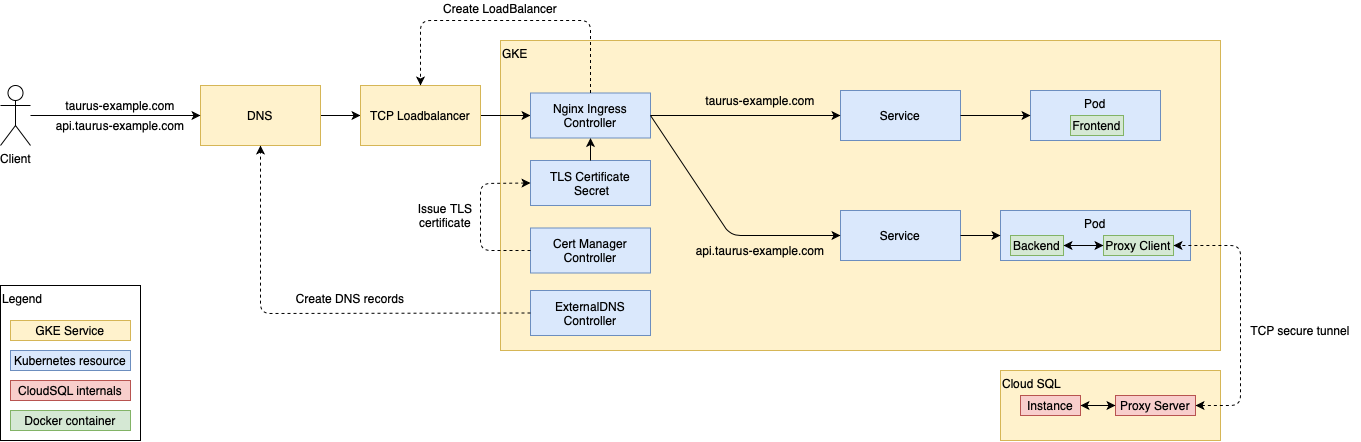

The diagram above was exported from draw.io. Its source (the exported page's mxGraphModel, read from the mxfile embedded in the PNG):
<mxGraphModel dx="2404" dy="983" grid="1" gridSize="10" guides="1" tooltips="1" connect="1" arrows="1" fold="1" page="1" pageScale="1" pageWidth="827" pageHeight="1169" math="0" shadow="0">
  <root>
    <mxCell id="0" />
    <mxCell id="1" parent="0" />
    <mxCell id="yNWdKhlgzs_vypr8lp3T-20" value="GKE" style="rounded=0;whiteSpace=wrap;html=1;align=left;verticalAlign=top;fillColor=#fff2cc;strokeColor=#d6b656;" parent="1" vertex="1">
      <mxGeometry x="460" y="120" width="720" height="310" as="geometry" />
    </mxCell>
    <mxCell id="yNWdKhlgzs_vypr8lp3T-14" value="Cloud SQL" style="rounded=0;whiteSpace=wrap;html=1;verticalAlign=top;align=left;fillColor=#fff2cc;strokeColor=#d6b656;" parent="1" vertex="1">
      <mxGeometry x="960" y="450" width="220" height="70" as="geometry" />
    </mxCell>
    <mxCell id="yNWdKhlgzs_vypr8lp3T-27" style="edgeStyle=orthogonalEdgeStyle;rounded=0;orthogonalLoop=1;jettySize=auto;html=1;entryX=0;entryY=0.5;entryDx=0;entryDy=0;startArrow=none;startFill=0;" parent="1" source="yNWdKhlgzs_vypr8lp3T-1" target="yNWdKhlgzs_vypr8lp3T-3" edge="1">
      <mxGeometry relative="1" as="geometry" />
    </mxCell>
    <mxCell id="yNWdKhlgzs_vypr8lp3T-1" value="DNS" style="rounded=0;whiteSpace=wrap;html=1;fillColor=#fff2cc;strokeColor=#d6b656;verticalAlign=middle;align=center;" parent="1" vertex="1">
      <mxGeometry x="160" y="165" width="120" height="60" as="geometry" />
    </mxCell>
    <mxCell id="yNWdKhlgzs_vypr8lp3T-28" style="edgeStyle=orthogonalEdgeStyle;rounded=0;orthogonalLoop=1;jettySize=auto;html=1;entryX=0;entryY=0.5;entryDx=0;entryDy=0;startArrow=none;startFill=0;" parent="1" source="yNWdKhlgzs_vypr8lp3T-2" target="yNWdKhlgzs_vypr8lp3T-1" edge="1">
      <mxGeometry relative="1" as="geometry" />
    </mxCell>
    <mxCell id="yNWdKhlgzs_vypr8lp3T-2" value="Client" style="shape=umlActor;verticalLabelPosition=bottom;verticalAlign=top;html=1;outlineConnect=0;" parent="1" vertex="1">
      <mxGeometry x="-40" y="165" width="30" height="60" as="geometry" />
    </mxCell>
    <mxCell id="yNWdKhlgzs_vypr8lp3T-25" style="edgeStyle=orthogonalEdgeStyle;rounded=0;orthogonalLoop=1;jettySize=auto;html=1;entryX=0;entryY=0.5;entryDx=0;entryDy=0;startArrow=none;startFill=0;" parent="1" source="yNWdKhlgzs_vypr8lp3T-3" target="yNWdKhlgzs_vypr8lp3T-4" edge="1">
      <mxGeometry relative="1" as="geometry" />
    </mxCell>
    <mxCell id="yNWdKhlgzs_vypr8lp3T-3" value="TCP Loadbalancer" style="rounded=0;whiteSpace=wrap;html=1;fillColor=#fff2cc;strokeColor=#d6b656;" parent="1" vertex="1">
      <mxGeometry x="320" y="165" width="120" height="60" as="geometry" />
    </mxCell>
    <mxCell id="yNWdKhlgzs_vypr8lp3T-4" value="Nginx Ingress Controller" style="rounded=0;whiteSpace=wrap;html=1;fillColor=#dae8fc;strokeColor=#6c8ebf;" parent="1" vertex="1">
      <mxGeometry x="490" y="172.5" width="120" height="45" as="geometry" />
    </mxCell>
    <mxCell id="yNWdKhlgzs_vypr8lp3T-5" value="Service" style="rounded=0;whiteSpace=wrap;html=1;fillColor=#dae8fc;strokeColor=#6c8ebf;" parent="1" vertex="1">
      <mxGeometry x="800" y="170" width="120" height="50" as="geometry" />
    </mxCell>
    <mxCell id="yNWdKhlgzs_vypr8lp3T-6" value="Pod" style="rounded=0;whiteSpace=wrap;html=1;verticalAlign=top;fillColor=#dae8fc;strokeColor=#6c8ebf;" parent="1" vertex="1">
      <mxGeometry x="990" y="170" width="130" height="50" as="geometry" />
    </mxCell>
    <mxCell id="yNWdKhlgzs_vypr8lp3T-7" value="Service" style="rounded=0;whiteSpace=wrap;html=1;fillColor=#dae8fc;strokeColor=#6c8ebf;" parent="1" vertex="1">
      <mxGeometry x="800" y="290" width="120" height="50" as="geometry" />
    </mxCell>
    <mxCell id="yNWdKhlgzs_vypr8lp3T-8" value="Pod" style="rounded=0;whiteSpace=wrap;html=1;verticalAlign=top;fillColor=#dae8fc;strokeColor=#6c8ebf;" parent="1" vertex="1">
      <mxGeometry x="960" y="290" width="190" height="50" as="geometry" />
    </mxCell>
    <mxCell id="yNWdKhlgzs_vypr8lp3T-9" value="Instance" style="rounded=0;whiteSpace=wrap;html=1;fillColor=#f8cecc;strokeColor=#b85450;" parent="1" vertex="1">
      <mxGeometry x="980" y="475" width="60" height="20" as="geometry" />
    </mxCell>
    <mxCell id="yNWdKhlgzs_vypr8lp3T-11" value="Proxy Client" style="rounded=0;whiteSpace=wrap;html=1;fillColor=#d5e8d4;strokeColor=#82b366;" parent="1" vertex="1">
      <mxGeometry x="1063" y="315" width="70" height="20" as="geometry" />
    </mxCell>
    <mxCell id="yNWdKhlgzs_vypr8lp3T-12" value="Backend" style="rounded=0;whiteSpace=wrap;html=1;fillColor=#d5e8d4;strokeColor=#82b366;" parent="1" vertex="1">
      <mxGeometry x="970" y="315" width="53" height="20" as="geometry" />
    </mxCell>
    <mxCell id="yNWdKhlgzs_vypr8lp3T-13" value="" style="endArrow=classic;html=1;entryX=0;entryY=0.5;entryDx=0;entryDy=0;exitX=1;exitY=0.5;exitDx=0;exitDy=0;startArrow=classic;startFill=1;" parent="1" source="yNWdKhlgzs_vypr8lp3T-12" target="yNWdKhlgzs_vypr8lp3T-11" edge="1">
      <mxGeometry width="50" height="50" relative="1" as="geometry">
        <mxPoint x="993" y="450" as="sourcePoint" />
        <mxPoint x="1043" y="400" as="targetPoint" />
      </mxGeometry>
    </mxCell>
    <mxCell id="yNWdKhlgzs_vypr8lp3T-10" value="Proxy Server" style="rounded=0;whiteSpace=wrap;html=1;fillColor=#f8cecc;strokeColor=#b85450;" parent="1" vertex="1">
      <mxGeometry x="1075" y="475" width="80" height="20" as="geometry" />
    </mxCell>
    <mxCell id="yNWdKhlgzs_vypr8lp3T-17" value="TCP secure tunnel" style="text;html=1;strokeColor=none;fillColor=none;align=center;verticalAlign=middle;whiteSpace=wrap;rounded=0;" parent="1" vertex="1">
      <mxGeometry x="1200" y="400" width="120" height="20" as="geometry" />
    </mxCell>
    <mxCell id="yNWdKhlgzs_vypr8lp3T-18" value="Frontend" style="rounded=0;whiteSpace=wrap;html=1;fillColor=#d5e8d4;strokeColor=#82b366;" parent="1" vertex="1">
      <mxGeometry x="1030" y="195" width="53" height="20" as="geometry" />
    </mxCell>
    <mxCell id="yNWdKhlgzs_vypr8lp3T-21" value="" style="endArrow=classic;html=1;entryX=0;entryY=0.5;entryDx=0;entryDy=0;exitX=1;exitY=0.5;exitDx=0;exitDy=0;" parent="1" source="yNWdKhlgzs_vypr8lp3T-4" target="yNWdKhlgzs_vypr8lp3T-5" edge="1">
      <mxGeometry width="50" height="50" relative="1" as="geometry">
        <mxPoint x="670" y="320" as="sourcePoint" />
        <mxPoint x="720" y="270" as="targetPoint" />
        <Array as="points">
          <mxPoint x="690" y="195" />
        </Array>
      </mxGeometry>
    </mxCell>
    <mxCell id="yNWdKhlgzs_vypr8lp3T-22" value="" style="endArrow=classic;html=1;entryX=0;entryY=0.5;entryDx=0;entryDy=0;exitX=1;exitY=0.5;exitDx=0;exitDy=0;" parent="1" target="yNWdKhlgzs_vypr8lp3T-7" edge="1" source="yNWdKhlgzs_vypr8lp3T-4">
      <mxGeometry width="50" height="50" relative="1" as="geometry">
        <mxPoint x="670" y="250" as="sourcePoint" />
        <mxPoint x="720" y="270" as="targetPoint" />
        <Array as="points">
          <mxPoint x="690" y="315" />
        </Array>
      </mxGeometry>
    </mxCell>
    <mxCell id="yNWdKhlgzs_vypr8lp3T-23" value="" style="endArrow=classic;html=1;entryX=0;entryY=0.5;entryDx=0;entryDy=0;exitX=1;exitY=0.5;exitDx=0;exitDy=0;" parent="1" source="yNWdKhlgzs_vypr8lp3T-5" target="yNWdKhlgzs_vypr8lp3T-6" edge="1">
      <mxGeometry width="50" height="50" relative="1" as="geometry">
        <mxPoint x="670" y="320" as="sourcePoint" />
        <mxPoint x="720" y="270" as="targetPoint" />
      </mxGeometry>
    </mxCell>
    <mxCell id="yNWdKhlgzs_vypr8lp3T-24" value="" style="endArrow=classic;html=1;entryX=0;entryY=0.5;entryDx=0;entryDy=0;exitX=1;exitY=0.5;exitDx=0;exitDy=0;" parent="1" source="yNWdKhlgzs_vypr8lp3T-7" target="yNWdKhlgzs_vypr8lp3T-8" edge="1">
      <mxGeometry width="50" height="50" relative="1" as="geometry">
        <mxPoint x="860" y="320" as="sourcePoint" />
        <mxPoint x="910" y="270" as="targetPoint" />
      </mxGeometry>
    </mxCell>
    <mxCell id="yNWdKhlgzs_vypr8lp3T-30" value="taurus-example.com" style="text;html=1;strokeColor=none;fillColor=none;align=center;verticalAlign=middle;whiteSpace=wrap;rounded=0;" parent="1" vertex="1">
      <mxGeometry x="660" y="170" width="120" height="20" as="geometry" />
    </mxCell>
    <mxCell id="yNWdKhlgzs_vypr8lp3T-31" value="api.taurus-example.com" style="text;html=1;strokeColor=none;fillColor=none;align=center;verticalAlign=middle;whiteSpace=wrap;rounded=0;" parent="1" vertex="1">
      <mxGeometry x="650" y="320" width="140" height="20" as="geometry" />
    </mxCell>
    <mxCell id="ct5R7zztu_gfLO90p8Yj-1" value="taurus-example.com" style="text;html=1;strokeColor=none;fillColor=none;align=center;verticalAlign=middle;whiteSpace=wrap;rounded=0;" vertex="1" parent="1">
      <mxGeometry x="20" y="175" width="120" height="20" as="geometry" />
    </mxCell>
    <mxCell id="ct5R7zztu_gfLO90p8Yj-2" value="api.taurus-example.com" style="text;html=1;strokeColor=none;fillColor=none;align=center;verticalAlign=middle;whiteSpace=wrap;rounded=0;" vertex="1" parent="1">
      <mxGeometry x="10" y="195" width="140" height="20" as="geometry" />
    </mxCell>
    <mxCell id="ct5R7zztu_gfLO90p8Yj-3" value="ExternalDNS Controller" style="rounded=0;whiteSpace=wrap;html=1;fillColor=#dae8fc;strokeColor=#6c8ebf;" vertex="1" parent="1">
      <mxGeometry x="490" y="370" width="120" height="45" as="geometry" />
    </mxCell>
    <mxCell id="ct5R7zztu_gfLO90p8Yj-4" value="Cert Manager Controller" style="rounded=0;whiteSpace=wrap;html=1;fillColor=#dae8fc;strokeColor=#6c8ebf;" vertex="1" parent="1">
      <mxGeometry x="490" y="307.5" width="120" height="45" as="geometry" />
    </mxCell>
    <mxCell id="ct5R7zztu_gfLO90p8Yj-5" value="" style="endArrow=classic;html=1;entryX=0.5;entryY=1;entryDx=0;entryDy=0;exitX=0;exitY=0.5;exitDx=0;exitDy=0;dashed=1;" edge="1" parent="1" source="ct5R7zztu_gfLO90p8Yj-3" target="yNWdKhlgzs_vypr8lp3T-1">
      <mxGeometry width="50" height="50" relative="1" as="geometry">
        <mxPoint x="490" y="320" as="sourcePoint" />
        <mxPoint x="540" y="270" as="targetPoint" />
        <Array as="points">
          <mxPoint x="220" y="393" />
        </Array>
      </mxGeometry>
    </mxCell>
    <mxCell id="ct5R7zztu_gfLO90p8Yj-6" value="Create DNS records" style="text;html=1;strokeColor=none;fillColor=none;align=center;verticalAlign=middle;whiteSpace=wrap;rounded=0;" vertex="1" parent="1">
      <mxGeometry x="250" y="370" width="120" height="15" as="geometry" />
    </mxCell>
    <mxCell id="ct5R7zztu_gfLO90p8Yj-7" value="" style="endArrow=classic;html=1;dashed=1;exitX=0.5;exitY=0;exitDx=0;exitDy=0;entryX=0.5;entryY=0;entryDx=0;entryDy=0;" edge="1" parent="1" source="yNWdKhlgzs_vypr8lp3T-4" target="yNWdKhlgzs_vypr8lp3T-3">
      <mxGeometry width="50" height="50" relative="1" as="geometry">
        <mxPoint x="400" y="280" as="sourcePoint" />
        <mxPoint x="370" y="80" as="targetPoint" />
        <Array as="points">
          <mxPoint x="550" y="100" />
          <mxPoint x="380" y="100" />
        </Array>
      </mxGeometry>
    </mxCell>
    <mxCell id="ct5R7zztu_gfLO90p8Yj-8" value="Create LoadBalancer" style="text;html=1;strokeColor=none;fillColor=none;align=center;verticalAlign=middle;whiteSpace=wrap;rounded=0;" vertex="1" parent="1">
      <mxGeometry x="400" y="80" width="120" height="15" as="geometry" />
    </mxCell>
    <mxCell id="ct5R7zztu_gfLO90p8Yj-10" value="Issue TLS certificate" style="text;html=1;strokeColor=none;fillColor=none;align=center;verticalAlign=middle;whiteSpace=wrap;rounded=0;" vertex="1" parent="1">
      <mxGeometry x="370" y="285" width="70" height="20" as="geometry" />
    </mxCell>
    <mxCell id="ct5R7zztu_gfLO90p8Yj-14" value="" style="endArrow=classic;startArrow=classic;html=1;entryX=0;entryY=0.5;entryDx=0;entryDy=0;exitX=1;exitY=0.5;exitDx=0;exitDy=0;" edge="1" parent="1" source="yNWdKhlgzs_vypr8lp3T-9" target="yNWdKhlgzs_vypr8lp3T-10">
      <mxGeometry width="50" height="50" relative="1" as="geometry">
        <mxPoint x="990" y="320" as="sourcePoint" />
        <mxPoint x="1040" y="270" as="targetPoint" />
      </mxGeometry>
    </mxCell>
    <mxCell id="ct5R7zztu_gfLO90p8Yj-17" value="TLS Certificate &amp;nbsp;Secret" style="rounded=0;whiteSpace=wrap;html=1;fillColor=#dae8fc;strokeColor=#6c8ebf;" vertex="1" parent="1">
      <mxGeometry x="490" y="240" width="120" height="45" as="geometry" />
    </mxCell>
    <mxCell id="ct5R7zztu_gfLO90p8Yj-18" value="" style="endArrow=classic;html=1;exitX=0;exitY=0.5;exitDx=0;exitDy=0;entryX=0;entryY=0.5;entryDx=0;entryDy=0;dashed=1;" edge="1" parent="1" source="ct5R7zztu_gfLO90p8Yj-4" target="ct5R7zztu_gfLO90p8Yj-17">
      <mxGeometry width="50" height="50" relative="1" as="geometry">
        <mxPoint x="610" y="360" as="sourcePoint" />
        <mxPoint x="430" y="343" as="targetPoint" />
        <Array as="points">
          <mxPoint x="440" y="330" />
          <mxPoint x="440" y="263" />
        </Array>
      </mxGeometry>
    </mxCell>
    <mxCell id="ct5R7zztu_gfLO90p8Yj-20" value="" style="endArrow=classic;html=1;entryX=0.5;entryY=1;entryDx=0;entryDy=0;exitX=0.5;exitY=0;exitDx=0;exitDy=0;" edge="1" parent="1" source="ct5R7zztu_gfLO90p8Yj-17" target="yNWdKhlgzs_vypr8lp3T-4">
      <mxGeometry width="50" height="50" relative="1" as="geometry">
        <mxPoint x="610" y="360" as="sourcePoint" />
        <mxPoint x="660" y="310" as="targetPoint" />
      </mxGeometry>
    </mxCell>
    <mxCell id="ct5R7zztu_gfLO90p8Yj-21" value="" style="endArrow=classic;startArrow=classic;html=1;entryX=1;entryY=0.5;entryDx=0;entryDy=0;exitX=1;exitY=0.5;exitDx=0;exitDy=0;dashed=1;" edge="1" parent="1" source="yNWdKhlgzs_vypr8lp3T-10" target="yNWdKhlgzs_vypr8lp3T-11">
      <mxGeometry width="50" height="50" relative="1" as="geometry">
        <mxPoint x="1310" y="540" as="sourcePoint" />
        <mxPoint x="970" y="310" as="targetPoint" />
        <Array as="points">
          <mxPoint x="1200" y="485" />
          <mxPoint x="1200" y="325" />
        </Array>
      </mxGeometry>
    </mxCell>
    <mxCell id="ct5R7zztu_gfLO90p8Yj-27" value="Legend" style="rounded=0;whiteSpace=wrap;html=1;fillColor=#ffffff;align=left;verticalAlign=top;" vertex="1" parent="1">
      <mxGeometry x="-40" y="365" width="140" height="155" as="geometry" />
    </mxCell>
    <mxCell id="ct5R7zztu_gfLO90p8Yj-22" value="GKE Service" style="rounded=0;whiteSpace=wrap;html=1;fillColor=#fff2cc;align=center;strokeColor=#d6b656;" vertex="1" parent="1">
      <mxGeometry x="-30" y="400" width="120" height="20" as="geometry" />
    </mxCell>
    <mxCell id="ct5R7zztu_gfLO90p8Yj-23" value="Kubernetes resource" style="rounded=0;whiteSpace=wrap;html=1;fillColor=#dae8fc;align=center;strokeColor=#6c8ebf;" vertex="1" parent="1">
      <mxGeometry x="-30" y="430" width="120" height="20" as="geometry" />
    </mxCell>
    <mxCell id="ct5R7zztu_gfLO90p8Yj-25" value="CloudSQL internals" style="rounded=0;whiteSpace=wrap;html=1;fillColor=#f8cecc;align=center;strokeColor=#b85450;" vertex="1" parent="1">
      <mxGeometry x="-30" y="460" width="120" height="20" as="geometry" />
    </mxCell>
    <mxCell id="ct5R7zztu_gfLO90p8Yj-26" value="Docker container" style="rounded=0;whiteSpace=wrap;html=1;fillColor=#d5e8d4;align=center;strokeColor=#82b366;" vertex="1" parent="1">
      <mxGeometry x="-30" y="490" width="120" height="20" as="geometry" />
    </mxCell>
  </root>
</mxGraphModel>